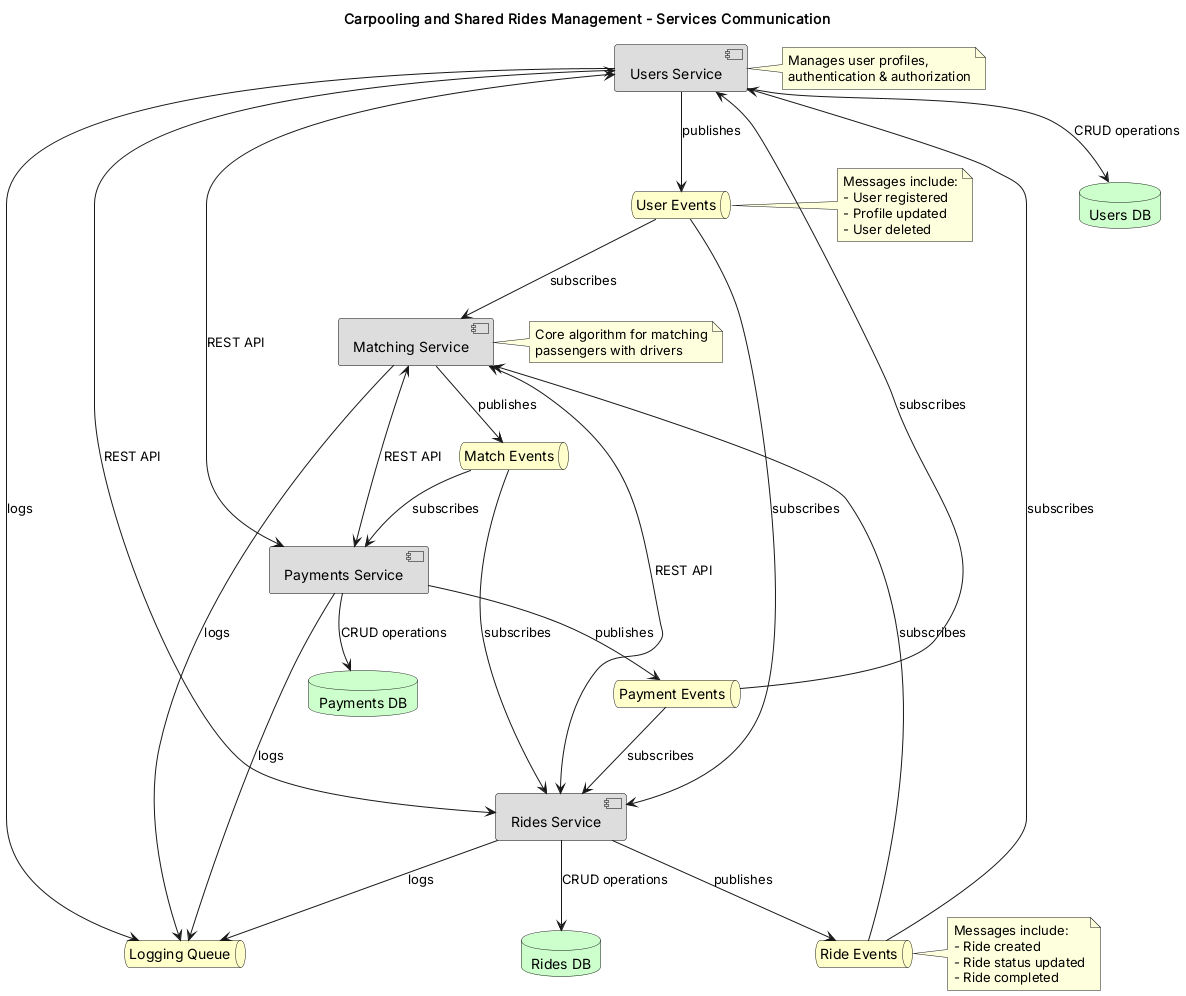

The diagram above was rendered by PlantUML. Its source (embedded in the PNG):
@startuml Services Communication

title Carpooling and Shared Rides Management - Services Communication

!define RECTANGLE_COLOR #DDDDDD
!define QUEUE_COLOR #FFFFCC
!define DATABASE_COLOR #CCFFCC

skinparam component {
  BackgroundColor RECTANGLE_COLOR
  BorderColor Black
}

skinparam database {
  BackgroundColor DATABASE_COLOR
}

skinparam queue {
  BackgroundColor QUEUE_COLOR
}

' Components
component "Users Service" as UsersService
component "Rides Service" as RidesService
component "Matching Service" as MatchingService
component "Payments Service" as PaymentsService

' Databases
database "Users DB" as UsersDB
database "Rides DB" as RidesDB
database "Payments DB" as PaymentsDB

' Message Queues
queue "User Events" as UserEvents
queue "Ride Events" as RideEvents
queue "Match Events" as MatchEvents
queue "Payment Events" as PaymentEvents
queue "Logging Queue" as LogQueue

' Connections between services and databases
UsersService --> UsersDB : CRUD operations
RidesService --> RidesDB : CRUD operations
PaymentsService --> PaymentsDB : CRUD operations

' API connections (synchronous)
UsersService <--> RidesService : REST API
UsersService <--> PaymentsService : REST API
RidesService <--> MatchingService : REST API
MatchingService <--> PaymentsService : REST API

' Message queue connections (asynchronous)
UsersService --> UserEvents : publishes
RidesService --> RideEvents : publishes
MatchingService --> MatchEvents : publishes
PaymentsService --> PaymentEvents : publishes

UserEvents --> RidesService : subscribes
UserEvents --> MatchingService : subscribes
RideEvents --> MatchingService : subscribes
RideEvents --> UsersService : subscribes
MatchEvents --> RidesService : subscribes
MatchEvents --> PaymentsService : subscribes
PaymentEvents --> UsersService : subscribes
PaymentEvents --> RidesService : subscribes

' Logging
UsersService --> LogQueue : logs
RidesService --> LogQueue : logs
MatchingService --> LogQueue : logs
PaymentsService --> LogQueue : logs

note right of UsersService
  Manages user profiles, 
  authentication & authorization
end note

note right of MatchingService
  Core algorithm for matching
  passengers with drivers
end note

note right of UserEvents
  Messages include:
  - User registered
  - Profile updated
  - User deleted
end note

note right of RideEvents
  Messages include:
  - Ride created
  - Ride status updated
  - Ride completed
end note

@enduml